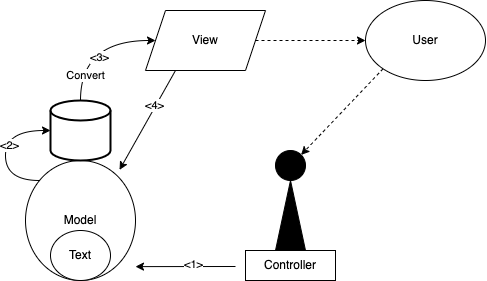

The diagram above was exported from draw.io. Its source (the exported page's mxGraphModel, read from the mxfile embedded in the PNG):
<mxGraphModel dx="650" dy="730" grid="1" gridSize="10" guides="1" tooltips="1" connect="1" arrows="1" fold="1" page="1" pageScale="1" pageWidth="827" pageHeight="1169" math="0" shadow="0">
  <root>
    <mxCell id="0" />
    <mxCell id="1" parent="0" />
    <mxCell id="tJRYBMatKtR8_LwKH0e2-1" value="User" style="ellipse;whiteSpace=wrap;html=1;" vertex="1" parent="1">
      <mxGeometry x="470" y="110" width="120" height="80" as="geometry" />
    </mxCell>
    <mxCell id="tJRYBMatKtR8_LwKH0e2-2" value="Controller" style="rounded=0;whiteSpace=wrap;html=1;" vertex="1" parent="1">
      <mxGeometry x="350" y="360" width="90" height="30" as="geometry" />
    </mxCell>
    <mxCell id="tJRYBMatKtR8_LwKH0e2-4" value="" style="verticalLabelPosition=bottom;verticalAlign=top;html=1;shape=mxgraph.basic.acute_triangle;dx=0.5;fillColor=#000000;" vertex="1" parent="1">
      <mxGeometry x="380" y="290" width="30" height="70" as="geometry" />
    </mxCell>
    <mxCell id="tJRYBMatKtR8_LwKH0e2-5" value="" style="ellipse;whiteSpace=wrap;html=1;aspect=fixed;fillColor=#000000;" vertex="1" parent="1">
      <mxGeometry x="380" y="260" width="30" height="30" as="geometry" />
    </mxCell>
    <mxCell id="tJRYBMatKtR8_LwKH0e2-6" value="" style="endArrow=classic;html=1;rounded=0;exitX=0;exitY=1;exitDx=0;exitDy=0;entryX=1;entryY=0;entryDx=0;entryDy=0;dashed=1;" edge="1" parent="1" source="tJRYBMatKtR8_LwKH0e2-1" target="tJRYBMatKtR8_LwKH0e2-5">
      <mxGeometry width="50" height="50" relative="1" as="geometry">
        <mxPoint x="300" y="360" as="sourcePoint" />
        <mxPoint x="350" y="310" as="targetPoint" />
      </mxGeometry>
    </mxCell>
    <mxCell id="tJRYBMatKtR8_LwKH0e2-15" style="edgeStyle=orthogonalEdgeStyle;rounded=0;orthogonalLoop=1;jettySize=auto;html=1;entryX=0;entryY=0.5;entryDx=0;entryDy=0;entryPerimeter=0;curved=1;" edge="1" parent="1" source="tJRYBMatKtR8_LwKH0e2-7" target="tJRYBMatKtR8_LwKH0e2-14">
      <mxGeometry relative="1" as="geometry">
        <Array as="points">
          <mxPoint x="110" y="290" />
          <mxPoint x="110" y="240" />
        </Array>
      </mxGeometry>
    </mxCell>
    <mxCell id="tJRYBMatKtR8_LwKH0e2-19" value="&amp;lt;2&amp;gt;" style="edgeLabel;html=1;align=center;verticalAlign=middle;resizable=0;points=[];" vertex="1" connectable="0" parent="tJRYBMatKtR8_LwKH0e2-15">
      <mxGeometry x="0.0795" y="-3" relative="1" as="geometry">
        <mxPoint as="offset" />
      </mxGeometry>
    </mxCell>
    <mxCell id="tJRYBMatKtR8_LwKH0e2-7" value="Model" style="ellipse;whiteSpace=wrap;html=1;fillColor=#FFFFFF;" vertex="1" parent="1">
      <mxGeometry x="130" y="270" width="110" height="120" as="geometry" />
    </mxCell>
    <mxCell id="tJRYBMatKtR8_LwKH0e2-8" value="Text" style="ellipse;whiteSpace=wrap;html=1;fillColor=#FFFFFF;" vertex="1" parent="1">
      <mxGeometry x="155" y="340" width="60" height="50" as="geometry" />
    </mxCell>
    <mxCell id="tJRYBMatKtR8_LwKH0e2-9" value="" style="endArrow=classic;html=1;rounded=0;entryX=1;entryY=0;entryDx=0;entryDy=0;" edge="1" parent="1">
      <mxGeometry width="50" height="50" relative="1" as="geometry">
        <mxPoint x="340" y="376" as="sourcePoint" />
        <mxPoint x="239.99660171779817" y="376.11339828220173" as="targetPoint" />
      </mxGeometry>
    </mxCell>
    <mxCell id="tJRYBMatKtR8_LwKH0e2-18" value="&amp;lt;1&amp;gt;" style="edgeLabel;html=1;align=center;verticalAlign=middle;resizable=0;points=[];" vertex="1" connectable="0" parent="tJRYBMatKtR8_LwKH0e2-9">
      <mxGeometry x="-0.1563" y="-3" relative="1" as="geometry">
        <mxPoint as="offset" />
      </mxGeometry>
    </mxCell>
    <mxCell id="tJRYBMatKtR8_LwKH0e2-11" value="View" style="shape=parallelogram;perimeter=parallelogramPerimeter;whiteSpace=wrap;html=1;fixedSize=1;fillColor=#FFFFFF;" vertex="1" parent="1">
      <mxGeometry x="250" y="120" width="120" height="60" as="geometry" />
    </mxCell>
    <mxCell id="tJRYBMatKtR8_LwKH0e2-16" style="edgeStyle=orthogonalEdgeStyle;curved=1;rounded=0;orthogonalLoop=1;jettySize=auto;html=1;entryX=0;entryY=0.5;entryDx=0;entryDy=0;" edge="1" parent="1" source="tJRYBMatKtR8_LwKH0e2-14" target="tJRYBMatKtR8_LwKH0e2-11">
      <mxGeometry relative="1" as="geometry">
        <Array as="points">
          <mxPoint x="185" y="150" />
        </Array>
      </mxGeometry>
    </mxCell>
    <mxCell id="tJRYBMatKtR8_LwKH0e2-20" value="&amp;lt;3&amp;gt;" style="edgeLabel;html=1;align=center;verticalAlign=middle;resizable=0;points=[];" vertex="1" connectable="0" parent="tJRYBMatKtR8_LwKH0e2-16">
      <mxGeometry x="0.1713" y="-16" relative="1" as="geometry">
        <mxPoint as="offset" />
      </mxGeometry>
    </mxCell>
    <mxCell id="tJRYBMatKtR8_LwKH0e2-21" value="Convert" style="edgeLabel;html=1;align=center;verticalAlign=middle;resizable=0;points=[];" vertex="1" connectable="0" parent="tJRYBMatKtR8_LwKH0e2-16">
      <mxGeometry x="-0.6204" y="-4" relative="1" as="geometry">
        <mxPoint y="-1" as="offset" />
      </mxGeometry>
    </mxCell>
    <mxCell id="tJRYBMatKtR8_LwKH0e2-14" value="" style="strokeWidth=2;html=1;shape=mxgraph.flowchart.database;whiteSpace=wrap;fillColor=#FFFFFF;" vertex="1" parent="1">
      <mxGeometry x="155" y="210" width="60" height="60" as="geometry" />
    </mxCell>
    <mxCell id="tJRYBMatKtR8_LwKH0e2-17" value="" style="endArrow=classic;html=1;rounded=0;exitX=1;exitY=0.5;exitDx=0;exitDy=0;entryX=0;entryY=0.5;entryDx=0;entryDy=0;dashed=1;" edge="1" parent="1" source="tJRYBMatKtR8_LwKH0e2-11" target="tJRYBMatKtR8_LwKH0e2-1">
      <mxGeometry width="50" height="50" relative="1" as="geometry">
        <mxPoint x="497.57359312880703" y="188.2842712474618" as="sourcePoint" />
        <mxPoint x="415.6066017177982" y="274.3933982822017" as="targetPoint" />
      </mxGeometry>
    </mxCell>
    <mxCell id="tJRYBMatKtR8_LwKH0e2-22" value="" style="endArrow=classic;html=1;rounded=0;curved=1;exitX=0.25;exitY=1;exitDx=0;exitDy=0;entryX=0.855;entryY=0.078;entryDx=0;entryDy=0;entryPerimeter=0;" edge="1" parent="1" source="tJRYBMatKtR8_LwKH0e2-11" target="tJRYBMatKtR8_LwKH0e2-7">
      <mxGeometry width="50" height="50" relative="1" as="geometry">
        <mxPoint x="340" y="310" as="sourcePoint" />
        <mxPoint x="390" y="260" as="targetPoint" />
      </mxGeometry>
    </mxCell>
    <mxCell id="tJRYBMatKtR8_LwKH0e2-23" value="&amp;lt;4&amp;gt;" style="edgeLabel;html=1;align=center;verticalAlign=middle;resizable=0;points=[];" vertex="1" connectable="0" parent="tJRYBMatKtR8_LwKH0e2-22">
      <mxGeometry x="-0.2837" y="-2" relative="1" as="geometry">
        <mxPoint y="-1" as="offset" />
      </mxGeometry>
    </mxCell>
  </root>
</mxGraphModel>